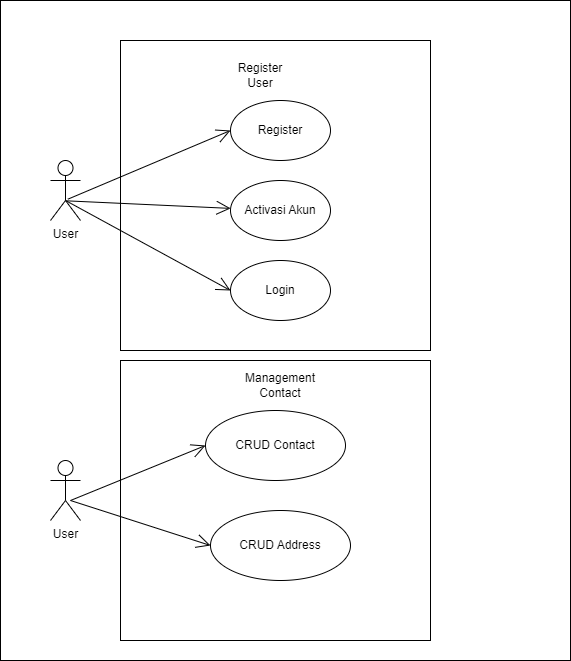

The diagram above was exported from draw.io. Its source (the exported page's mxGraphModel, read from the mxfile embedded in the PNG):
<mxGraphModel dx="833" dy="652" grid="0" gridSize="10" guides="1" tooltips="1" connect="1" arrows="1" fold="1" page="1" pageScale="1" pageWidth="850" pageHeight="1100" math="0" shadow="0">
  <root>
    <mxCell id="0" />
    <mxCell id="1" parent="0" />
    <mxCell id="20" value="" style="rounded=0;whiteSpace=wrap;html=1;" parent="1" vertex="1">
      <mxGeometry x="80" y="20" width="570" height="660" as="geometry" />
    </mxCell>
    <mxCell id="18" value="" style="rounded=0;whiteSpace=wrap;html=1;" parent="1" vertex="1">
      <mxGeometry x="200" y="380" width="310" height="280" as="geometry" />
    </mxCell>
    <mxCell id="2" value="User" style="shape=umlActor;verticalLabelPosition=bottom;verticalAlign=top;html=1;" parent="1" vertex="1">
      <mxGeometry x="130" y="180" width="30" height="60" as="geometry" />
    </mxCell>
    <mxCell id="5" value="" style="whiteSpace=wrap;html=1;aspect=fixed;" parent="1" vertex="1">
      <mxGeometry x="200" y="60" width="310" height="310" as="geometry" />
    </mxCell>
    <mxCell id="6" value="Register User" style="text;html=1;strokeColor=none;fillColor=none;align=center;verticalAlign=middle;whiteSpace=wrap;rounded=0;" parent="1" vertex="1">
      <mxGeometry x="310" y="80" width="60" height="30" as="geometry" />
    </mxCell>
    <mxCell id="7" value="Register" style="ellipse;whiteSpace=wrap;html=1;" parent="1" vertex="1">
      <mxGeometry x="310" y="120" width="100" height="60" as="geometry" />
    </mxCell>
    <mxCell id="8" value="Activasi Akun" style="ellipse;whiteSpace=wrap;html=1;" parent="1" vertex="1">
      <mxGeometry x="310" y="200" width="100" height="60" as="geometry" />
    </mxCell>
    <mxCell id="9" value="Login" style="ellipse;whiteSpace=wrap;html=1;" parent="1" vertex="1">
      <mxGeometry x="310" y="280" width="100" height="60" as="geometry" />
    </mxCell>
    <mxCell id="10" value="" style="endArrow=open;endFill=1;endSize=12;html=1;exitX=0.578;exitY=0.645;exitDx=0;exitDy=0;exitPerimeter=0;entryX=0;entryY=0.5;entryDx=0;entryDy=0;" parent="1" source="2" target="7" edge="1">
      <mxGeometry width="160" relative="1" as="geometry">
        <mxPoint x="160" y="220" as="sourcePoint" />
        <mxPoint x="320" y="220" as="targetPoint" />
      </mxGeometry>
    </mxCell>
    <mxCell id="11" value="" style="endArrow=open;endFill=1;endSize=12;html=1;exitX=0.523;exitY=0.672;exitDx=0;exitDy=0;exitPerimeter=0;" parent="1" source="2" target="8" edge="1">
      <mxGeometry width="160" relative="1" as="geometry">
        <mxPoint x="170" y="220" as="sourcePoint" />
        <mxPoint x="500" y="330" as="targetPoint" />
      </mxGeometry>
    </mxCell>
    <mxCell id="12" value="" style="endArrow=open;endFill=1;endSize=12;html=1;entryX=0;entryY=0.5;entryDx=0;entryDy=0;" parent="1" target="9" edge="1">
      <mxGeometry width="160" relative="1" as="geometry">
        <mxPoint x="145" y="220" as="sourcePoint" />
        <mxPoint x="500" y="330" as="targetPoint" />
      </mxGeometry>
    </mxCell>
    <mxCell id="13" value="CRUD Contact" style="ellipse;whiteSpace=wrap;html=1;" parent="1" vertex="1">
      <mxGeometry x="285" y="430" width="140" height="70" as="geometry" />
    </mxCell>
    <mxCell id="14" value="CRUD Address" style="ellipse;whiteSpace=wrap;html=1;" parent="1" vertex="1">
      <mxGeometry x="290" y="530" width="140" height="70" as="geometry" />
    </mxCell>
    <mxCell id="15" value="User" style="shape=umlActor;verticalLabelPosition=bottom;verticalAlign=top;html=1;" parent="1" vertex="1">
      <mxGeometry x="130" y="480" width="30" height="60" as="geometry" />
    </mxCell>
    <mxCell id="16" value="" style="endArrow=open;endFill=1;endSize=12;html=1;entryX=0;entryY=0.5;entryDx=0;entryDy=0;" parent="1" target="13" edge="1">
      <mxGeometry width="160" relative="1" as="geometry">
        <mxPoint x="150" y="520" as="sourcePoint" />
        <mxPoint x="310" y="520" as="targetPoint" />
      </mxGeometry>
    </mxCell>
    <mxCell id="17" value="" style="endArrow=open;endFill=1;endSize=12;html=1;entryX=0;entryY=0.5;entryDx=0;entryDy=0;" parent="1" target="14" edge="1">
      <mxGeometry width="160" relative="1" as="geometry">
        <mxPoint x="150" y="520" as="sourcePoint" />
        <mxPoint x="310" y="520" as="targetPoint" />
      </mxGeometry>
    </mxCell>
    <mxCell id="19" value="Management Contact" style="text;html=1;strokeColor=none;fillColor=none;align=center;verticalAlign=middle;whiteSpace=wrap;rounded=0;" parent="1" vertex="1">
      <mxGeometry x="330" y="390" width="60" height="30" as="geometry" />
    </mxCell>
  </root>
</mxGraphModel>